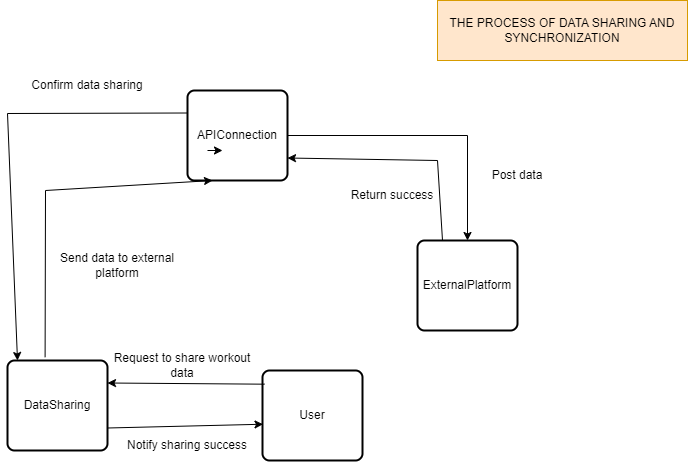

The diagram above was exported from draw.io. Its source (the exported page's mxGraphModel, read from the mxfile embedded in the PNG):
<mxGraphModel dx="1091" dy="680" grid="1" gridSize="10" guides="1" tooltips="1" connect="1" arrows="1" fold="1" page="1" pageScale="1" pageWidth="850" pageHeight="1100" math="0" shadow="0">
  <root>
    <mxCell id="0" />
    <mxCell id="1" parent="0" />
    <mxCell id="_Cag5-OIiK9TRUwmml6k-6" value="" style="rounded=1;whiteSpace=wrap;html=1;absoluteArcSize=1;arcSize=14;strokeWidth=2;" vertex="1" parent="1">
      <mxGeometry x="300" y="140" width="100" height="90" as="geometry" />
    </mxCell>
    <mxCell id="_Cag5-OIiK9TRUwmml6k-11" value="APIConnection" style="text;html=1;align=center;verticalAlign=middle;whiteSpace=wrap;rounded=0;" vertex="1" parent="1">
      <mxGeometry x="320" y="170" width="60" height="30" as="geometry" />
    </mxCell>
    <mxCell id="_Cag5-OIiK9TRUwmml6k-35" value="THE PROCESS OF DATA SHARING AND SYNCHRONIZATION" style="rounded=0;whiteSpace=wrap;html=1;fillColor=#ffe6cc;strokeColor=#d79b00;" vertex="1" parent="1">
      <mxGeometry x="550" y="50" width="250" height="60" as="geometry" />
    </mxCell>
    <mxCell id="_Cag5-OIiK9TRUwmml6k-163" value="DataSharing" style="rounded=1;whiteSpace=wrap;html=1;absoluteArcSize=1;arcSize=14;strokeWidth=2;" vertex="1" parent="1">
      <mxGeometry x="120" y="410" width="100" height="90" as="geometry" />
    </mxCell>
    <mxCell id="_Cag5-OIiK9TRUwmml6k-164" value="User" style="rounded=1;whiteSpace=wrap;html=1;absoluteArcSize=1;arcSize=14;strokeWidth=2;" vertex="1" parent="1">
      <mxGeometry x="375" y="420" width="100" height="90" as="geometry" />
    </mxCell>
    <mxCell id="_Cag5-OIiK9TRUwmml6k-169" value="Request to share workout data" style="text;html=1;align=center;verticalAlign=middle;whiteSpace=wrap;rounded=0;" vertex="1" parent="1">
      <mxGeometry x="215" y="400" width="160" height="30" as="geometry" />
    </mxCell>
    <mxCell id="_Cag5-OIiK9TRUwmml6k-173" value="" style="endArrow=classic;html=1;rounded=0;entryX=1;entryY=0.25;entryDx=0;entryDy=0;exitX=0.022;exitY=0.152;exitDx=0;exitDy=0;exitPerimeter=0;" edge="1" parent="1" source="_Cag5-OIiK9TRUwmml6k-164" target="_Cag5-OIiK9TRUwmml6k-163">
      <mxGeometry width="50" height="50" relative="1" as="geometry">
        <mxPoint x="220" y="414" as="sourcePoint" />
        <mxPoint x="375" y="410" as="targetPoint" />
      </mxGeometry>
    </mxCell>
    <mxCell id="_Cag5-OIiK9TRUwmml6k-176" value="" style="endArrow=classic;html=1;rounded=0;entryX=0.25;entryY=1;entryDx=0;entryDy=0;exitX=0.376;exitY=-0.037;exitDx=0;exitDy=0;exitPerimeter=0;" edge="1" parent="1" source="_Cag5-OIiK9TRUwmml6k-163" target="_Cag5-OIiK9TRUwmml6k-6">
      <mxGeometry width="50" height="50" relative="1" as="geometry">
        <mxPoint x="100" y="280" as="sourcePoint" />
        <mxPoint x="102" y="450" as="targetPoint" />
        <Array as="points">
          <mxPoint x="158" y="240" />
        </Array>
      </mxGeometry>
    </mxCell>
    <mxCell id="_Cag5-OIiK9TRUwmml6k-177" value="Send data to external platform" style="text;html=1;align=center;verticalAlign=middle;whiteSpace=wrap;rounded=0;" vertex="1" parent="1">
      <mxGeometry x="150" y="300" width="160" height="30" as="geometry" />
    </mxCell>
    <mxCell id="_Cag5-OIiK9TRUwmml6k-178" style="edgeStyle=orthogonalEdgeStyle;rounded=0;orthogonalLoop=1;jettySize=auto;html=1;exitX=0;exitY=1;exitDx=0;exitDy=0;entryX=0.25;entryY=1;entryDx=0;entryDy=0;" edge="1" parent="1" source="_Cag5-OIiK9TRUwmml6k-11" target="_Cag5-OIiK9TRUwmml6k-11">
      <mxGeometry relative="1" as="geometry" />
    </mxCell>
    <mxCell id="_Cag5-OIiK9TRUwmml6k-187" value="" style="endArrow=classic;html=1;rounded=0;entryX=0.005;entryY=0.597;entryDx=0;entryDy=0;exitX=1;exitY=0.75;exitDx=0;exitDy=0;entryPerimeter=0;" edge="1" parent="1" source="_Cag5-OIiK9TRUwmml6k-163" target="_Cag5-OIiK9TRUwmml6k-164">
      <mxGeometry width="50" height="50" relative="1" as="geometry">
        <mxPoint x="238.5" y="531" as="sourcePoint" />
        <mxPoint x="81.5" y="530" as="targetPoint" />
      </mxGeometry>
    </mxCell>
    <mxCell id="_Cag5-OIiK9TRUwmml6k-188" value="Notify sharing success" style="text;html=1;align=center;verticalAlign=middle;whiteSpace=wrap;rounded=0;" vertex="1" parent="1">
      <mxGeometry x="220" y="480" width="160" height="30" as="geometry" />
    </mxCell>
    <mxCell id="_Cag5-OIiK9TRUwmml6k-191" value="ExternalPlatform" style="rounded=1;whiteSpace=wrap;html=1;absoluteArcSize=1;arcSize=14;strokeWidth=2;" vertex="1" parent="1">
      <mxGeometry x="530" y="290" width="100" height="90" as="geometry" />
    </mxCell>
    <mxCell id="_Cag5-OIiK9TRUwmml6k-192" value="" style="endArrow=classic;html=1;rounded=0;entryX=0.5;entryY=0;entryDx=0;entryDy=0;exitX=1;exitY=0.5;exitDx=0;exitDy=0;" edge="1" parent="1" source="_Cag5-OIiK9TRUwmml6k-6" target="_Cag5-OIiK9TRUwmml6k-191">
      <mxGeometry width="50" height="50" relative="1" as="geometry">
        <mxPoint x="425" y="291" as="sourcePoint" />
        <mxPoint x="268" y="290" as="targetPoint" />
        <Array as="points">
          <mxPoint x="580" y="185" />
        </Array>
      </mxGeometry>
    </mxCell>
    <mxCell id="_Cag5-OIiK9TRUwmml6k-193" value="Post data" style="text;html=1;align=center;verticalAlign=middle;whiteSpace=wrap;rounded=0;" vertex="1" parent="1">
      <mxGeometry x="550" y="210" width="160" height="30" as="geometry" />
    </mxCell>
    <mxCell id="_Cag5-OIiK9TRUwmml6k-194" value="" style="endArrow=classic;html=1;rounded=0;entryX=1;entryY=0.75;entryDx=0;entryDy=0;exitX=0.25;exitY=0;exitDx=0;exitDy=0;" edge="1" parent="1" source="_Cag5-OIiK9TRUwmml6k-191" target="_Cag5-OIiK9TRUwmml6k-6">
      <mxGeometry width="50" height="50" relative="1" as="geometry">
        <mxPoint x="300" y="275" as="sourcePoint" />
        <mxPoint x="480" y="380" as="targetPoint" />
        <Array as="points">
          <mxPoint x="550" y="210" />
        </Array>
      </mxGeometry>
    </mxCell>
    <mxCell id="_Cag5-OIiK9TRUwmml6k-195" value="Return success" style="text;html=1;align=center;verticalAlign=middle;whiteSpace=wrap;rounded=0;" vertex="1" parent="1">
      <mxGeometry x="425" y="230" width="160" height="30" as="geometry" />
    </mxCell>
    <mxCell id="_Cag5-OIiK9TRUwmml6k-196" value="" style="endArrow=classic;html=1;rounded=0;entryX=0.1;entryY=0;entryDx=0;entryDy=0;exitX=0;exitY=0.25;exitDx=0;exitDy=0;entryPerimeter=0;" edge="1" parent="1" source="_Cag5-OIiK9TRUwmml6k-6" target="_Cag5-OIiK9TRUwmml6k-163">
      <mxGeometry width="50" height="50" relative="1" as="geometry">
        <mxPoint x="168" y="417" as="sourcePoint" />
        <mxPoint x="335" y="240" as="targetPoint" />
        <Array as="points">
          <mxPoint x="120" y="163" />
        </Array>
      </mxGeometry>
    </mxCell>
    <mxCell id="_Cag5-OIiK9TRUwmml6k-197" value="Confirm data sharing" style="text;html=1;align=center;verticalAlign=middle;whiteSpace=wrap;rounded=0;" vertex="1" parent="1">
      <mxGeometry x="120" y="120" width="160" height="30" as="geometry" />
    </mxCell>
  </root>
</mxGraphModel>